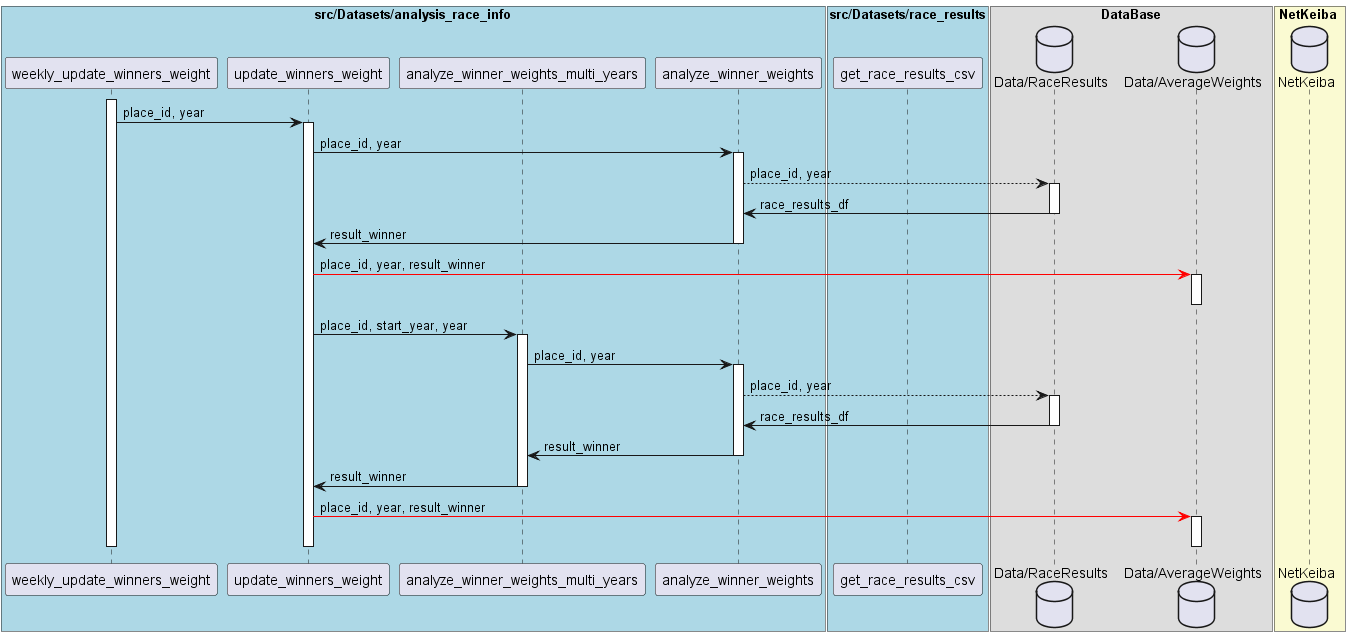

The diagram above was rendered by PlantUML. Its source (embedded in the PNG):
@startuml
box "src/Datasets/analysis_race_info" #LightBlue
' participant "weekly_update_average_pops" as weekly_update_average_pops
participant "weekly_update_winners_weight" as weekly_update_winners_weight
' participant "weekly_update_average_frame_and_horse" as weekly_update_average_frame_and_horse
' participant "weekly_update_horse_name_id_map" as weekly_update_horse_name_id_map

' participant "update_average_pops" as update_average_pops
participant "update_winners_weight" as update_winners_weight
' participant "update_average_frame_and_horse" as update_average_frame_and_horse
' participant "update_horse_name_id_map_from_results" as update_horse_name_id_map_from_results

' participant "analyze_average_pop_multi_years" as analyze_average_pop_multi_years
' participant "analyze_average_pops" as analyze_average_pops

participant "analyze_winner_weights_multi_years" as analyze_winner_weights_multi_years
participant "analyze_winner_weights" as analyze_winner_weights

' participant "analyze_frame_and_horse_multi_years" as analyze_frame_and_horse_multi_years
' participant "analyze_frame_and_horse_top3_multi_years" as analyze_frame_and_horse_top3_multi_years
' participant "analyze_average_frame_and_horse" as analyze_average_frame_and_horse
' participant "analyze_average_frame_and_horse_top3" as analyze_average_frame_and_horse_top3


box "API"  #LightBlue
' participant "save_annual_average_datasets" as save_annual_average_datasets
' participant "save_total_average_datasets" as save_total_average_datasets
end box
end box

box "src/Datasets/race_results" #LightBlue
participant "get_race_results_csv"  as get_race_results_csv
end box

' box "src/lib/get_race_id" #LightCyan
' participant "get_past_weekly_id" as get_past_weekly_id
' end box

box DataBase
database "Data/RaceResults" as DBRaceResults
' database "Data/AveragePops" as DBAveragePops
database "Data/AverageWeights" as DBAverageWeights
' database "Data/AverageFrames" as DBAverageFrames
' database "Data/HorseIDMap" as horse_id_map
end box

box NetKeiba #LightGoldenRodYellow
database "NetKeiba" as NetKeiba
end box


activate weekly_update_winners_weight 

' 年間平均タイムデータの作成
weekly_update_winners_weight -> update_winners_weight : place_id, year
activate update_winners_weight
    ' 各年の記録を計算 1位
    update_winners_weight -> analyze_winner_weights : place_id, year
    activate analyze_winner_weights
        analyze_winner_weights -[dotted]> DBRaceResults : place_id, year
        activate DBRaceResults
            DBRaceResults -> analyze_winner_weights : race_results_df
        deactivate DBRaceResults
        analyze_winner_weights -> update_winners_weight: result_winner
    deactivate analyze_winner_weights
    update_winners_weight -[#Red]> DBAverageWeights : place_id, year, result_winner
        activate DBAverageWeights
        deactivate DBAverageWeights
    
    ' 各年の記録を計算 1位
    update_winners_weight -> analyze_winner_weights_multi_years : place_id, start_year, year
        activate analyze_winner_weights_multi_years
        analyze_winner_weights_multi_years -> analyze_winner_weights : place_id, year
            activate analyze_winner_weights
                analyze_winner_weights -[dotted]> DBRaceResults : place_id, year
                activate DBRaceResults
                    DBRaceResults -> analyze_winner_weights : race_results_df
                deactivate DBRaceResults
                analyze_winner_weights -> analyze_winner_weights_multi_years: result_winner
            deactivate analyze_winner_weights
        analyze_winner_weights_multi_years -> update_winners_weight : result_winner
        deactivate analyze_winner_weights_multi_years
    update_winners_weight -[#Red]> DBAverageWeights : place_id, year, result_winner
        activate DBAverageWeights
        deactivate DBAverageWeights
    

deactivate update_winners_weight

deactivate weekly_update_winners_weight
@enduml